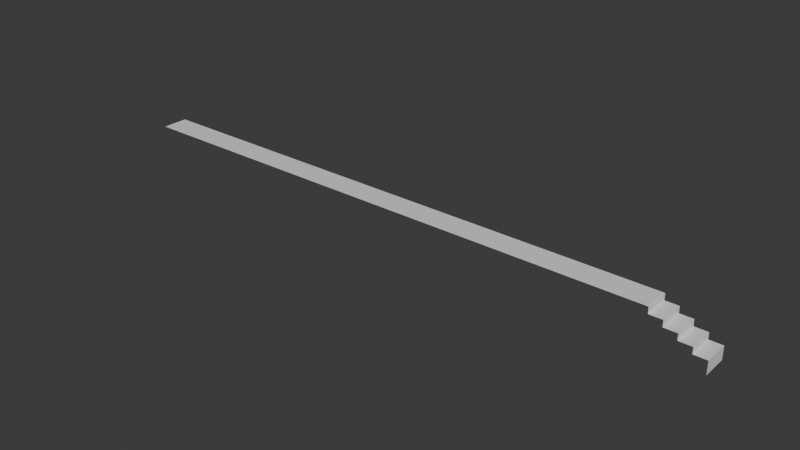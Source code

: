 # Source: volcano_stairs.blend  (saved by Blender 4.2.66; exported with 4.5.12 LTS)
import bpy
from mathutils import Matrix  # noqa: F401  (used for matrix-valued properties, if any)

bpy.ops.wm.read_factory_settings(use_empty=True)
scene = bpy.context.scene
scene.name = 'Scene'

# ---- materials (node trees are filled in below, after node groups)
mat_material = bpy.data.materials.new('Material')
mat_material.alpha_threshold = 0.0
mat_material.roughness = 0.5
mat_material.line_color = (0.0, 0.0, 0.0, 1.0)

# ---- material node trees
mat_material.use_nodes = True; mat_material.node_tree.nodes.clear()
_N = mat_material.node_tree.nodes; _L = mat_material.node_tree.links
n0 = _N.new('ShaderNodeOutputMaterial'); n0.name = 'Material Output'; n0.location = (300, 300)
n1 = _N.new('ShaderNodeBsdfPrincipled'); n1.name = 'Principled BSDF'; n1.location = (10, 300)
n1.inputs[3].default_value = 1.45
_L.new(n1.outputs[0], n0.inputs[0])
n0.is_active_output = True

# ---- world
world_world = bpy.data.worlds.new('World'); scene.world = world_world
world_world.use_nodes = True; world_world.node_tree.nodes.clear()
_N = world_world.node_tree.nodes; _L = world_world.node_tree.links
n0 = _N.new('ShaderNodeOutputWorld'); n0.name = 'World Output'; n0.location = (300, 300)
n1 = _N.new('ShaderNodeBackground'); n1.name = 'Background'; n1.location = (10, 300)
n1.inputs[0].default_value = (0.05088, 0.05088, 0.05088, 1.0)
_L.new(n1.outputs[0], n0.inputs[0])
n0.is_active_output = True
world_world.color = (0.05088, 0.05088, 0.05088)
world_world.sun_shadow_jitter_overblur = 0.0

# ---- meshes
me_cube = bpy.data.meshes.new('Cube')
me_cube.from_pydata([(1.5, 0.5, 0.25), (1.5, 0.5, -0.25), (1.5, -0.5, 0.25), (1.5, -0.5, -0.25), (1.0, -0.5, 0.25), (1.0, 0.5, 0.25), (-22.0, -0.5, 1.25), (-22.0, 0.5, 1.25), (1.0, -0.5, 0.25), (-1.0, -0.5, 1.25), (1.0, -0.5, 0.5), (0.5, -0.5, 0.5), (0.5, -0.5, 0.75), (0.0, -0.5, 0.75), (0.0, -0.5, 1.0), (-0.5, -0.5, 1.0), (-1.0, 0.5, 1.25), (1.0, 0.5, 0.25), (-0.5, 0.5, 1.0), (0.0, 0.5, 1.0), (0.0, 0.5, 0.75), (0.5, 0.5, 0.75), (0.5, 0.5, 0.5), (1.0, 0.5, 0.5), (-0.5, -0.5, 1.237), (-0.5253, -0.5, 1.25), (-0.5253, 0.5, 1.25), (-0.5, 0.5, 1.237)], [], [(1, 0, 2, 3), (0, 5, 4, 2), (4, 5, 17, 8), (16, 7, 6, 9), (27, 24, 15, 18), (18, 15, 14, 19), (19, 14, 13, 20), (20, 13, 12, 21), (21, 12, 11, 22), (22, 11, 10, 23), (23, 10, 8, 17), (24, 27, 26, 25), (16, 9, 25, 26)])
_uv = me_cube.uv_layers.new(name='UVMap')
_uv.uv.foreach_set('vector', [0.375, 0.5, 0.625, 0.5, 0.625, 0.75, 0.375, 0.75, 0.625, 0.5, 0.75, 0.5, 0.75, 0.75, 0.625, 0.75, 0.75, 0.75, 0.75, 0.5, 0.75, 0.5, 0.75, 0.75, 0.875, 0.5, 0.875, 0.5, 0.875, 0.75, 0.875, 0.75, 0.8438, 0.5, 0.8438, 0.75, 0.8438, 0.75, 0.8438, 0.5, 0.8438, 0.5, 0.8438, 0.75, 0.8125, 0.75, 0.8125, 0.5, 0.8125, 0.5, 0.8125, 0.75, 0.75, 0.75, 0.75, 0.5, 0.75, 0.5, 0.75, 0.75, 0.75, 0.75, 0.75, 0.5, 0.75, 0.5, 0.75, 0.75, 0.75, 0.75, 0.75, 0.5, 0.75, 0.5, 0.75, 0.75, 0.75, 0.75, 0.75, 0.5, 0.75, 0.5, 0.75, 0.75, 0.75, 0.75, 0.75, 0.5, 0.8438, 0.75, 0.8438, 0.5, 0.8453, 0.5, 0.8453, 0.75, 0.875, 0.5, 0.875, 0.75, 0.8453, 0.75, 0.8453, 0.5])
me_cube.materials.append(mat_material)
me_cube.use_mirror_vertex_groups = False
me_cube.update()

# ---- objects
ob_cube = bpy.data.objects.new('Cube', me_cube)

# ---- transforms, parenting, visibility, modifiers, constraints
ob_cube.location = (-1.0, 0.0, 0.25)
ob_cube.lock_rotations_4d = False
ob_cube.empty_display_type = 'ARROWS'
ob_cube.lineart.crease_threshold = 0.0

# ---- collection membership
scene.collection.objects.link(ob_cube)

# ---- scene / render settings (as saved in the file)
scene.frame_start = 1; scene.frame_end = 250; scene.frame_set(1)
scene.render.engine = 'BLENDER_EEVEE_NEXT'
bpy.context.view_layer.update()

# ---- added for rendering (the .blend has no active camera and no usable light): camera, sun
cam_auto = bpy.data.cameras.new('AutoCamera')
cam_auto.lens = 50.0
cam_auto.sensor_width = 36.0
cam_auto.clip_end = 1000.0
ob_auto_camera = bpy.data.objects.new('AutoCamera', cam_auto)
scene.collection.objects.link(ob_auto_camera)
ob_auto_camera.location = (10.5567, -26.168, 18.1953)
ob_auto_camera.rotation_euler = (1.09748, -7.21219e-08, 0.694738)
scene.camera = ob_auto_camera
light_auto_sun = bpy.data.lights.new('AutoSun', 'SUN')
light_auto_sun.energy = 3.0
light_auto_sun.angle = 0.0523599
ob_auto_sun = bpy.data.objects.new('AutoSun', light_auto_sun)
scene.collection.objects.link(ob_auto_sun)
ob_auto_sun.rotation_euler = (0.872665, 0.174533, 0.523599)
bpy.context.view_layer.update()
